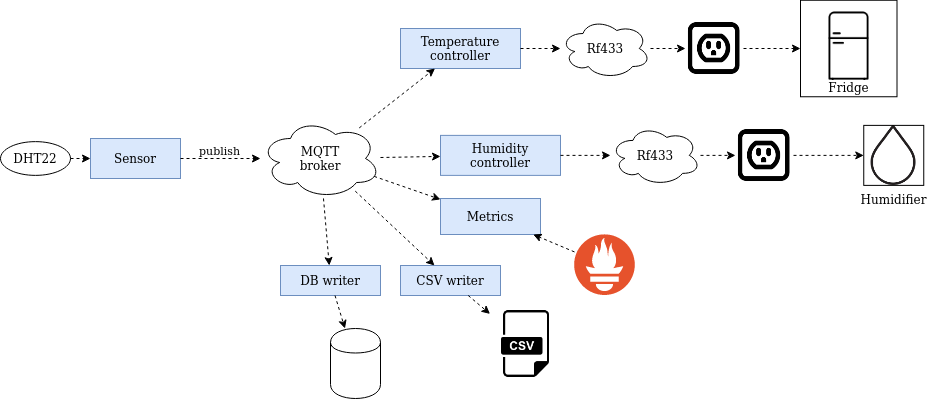

The diagram above was exported from draw.io. Its source (the exported page's mxGraphModel, read from the mxfile embedded in the PNG):
<mxGraphModel dx="868" dy="461" grid="1" gridSize="10" guides="1" tooltips="1" connect="1" arrows="1" fold="1" page="1" pageScale="1" pageWidth="850" pageHeight="1100" math="0" shadow="0">
  <root>
    <mxCell id="0" />
    <mxCell id="1" parent="0" />
    <mxCell id="Xt-LPJoPNVujvFXgiu5g-1" value="&lt;div&gt;MQTT &lt;br&gt;&lt;/div&gt;&lt;div&gt;broker&lt;/div&gt;" style="ellipse;shape=cloud;whiteSpace=wrap;html=1;" parent="1" vertex="1">
      <mxGeometry x="340" y="150" width="120" height="80" as="geometry" />
    </mxCell>
    <mxCell id="Xt-LPJoPNVujvFXgiu5g-2" value="Sensor" style="rounded=0;whiteSpace=wrap;html=1;fillColor=#dae8fc;strokeColor=#6c8ebf;" parent="1" vertex="1">
      <mxGeometry x="170" y="170" width="90" height="40" as="geometry" />
    </mxCell>
    <mxCell id="Xt-LPJoPNVujvFXgiu5g-3" value="publish" style="endArrow=classic;html=1;dashed=1;spacingTop=-17;spacingLeft=-2;" parent="1" source="Xt-LPJoPNVujvFXgiu5g-2" target="Xt-LPJoPNVujvFXgiu5g-1" edge="1">
      <mxGeometry width="50" height="50" relative="1" as="geometry">
        <mxPoint x="400" y="310" as="sourcePoint" />
        <mxPoint x="450" y="260" as="targetPoint" />
      </mxGeometry>
    </mxCell>
    <mxCell id="Xt-LPJoPNVujvFXgiu5g-5" value="DHT22" style="ellipse;whiteSpace=wrap;html=1;" parent="1" vertex="1">
      <mxGeometry x="80" y="173.13" width="70" height="33.75" as="geometry" />
    </mxCell>
    <mxCell id="Xt-LPJoPNVujvFXgiu5g-6" value="" style="endArrow=classic;html=1;dashed=1;" parent="1" source="Xt-LPJoPNVujvFXgiu5g-5" target="Xt-LPJoPNVujvFXgiu5g-2" edge="1">
      <mxGeometry width="50" height="50" relative="1" as="geometry">
        <mxPoint x="160" y="300" as="sourcePoint" />
        <mxPoint x="210" y="250" as="targetPoint" />
      </mxGeometry>
    </mxCell>
    <mxCell id="Xt-LPJoPNVujvFXgiu5g-7" value="Temperature controller" style="rounded=0;whiteSpace=wrap;html=1;fillColor=#dae8fc;strokeColor=#6c8ebf;" parent="1" vertex="1">
      <mxGeometry x="480" y="60" width="120" height="40" as="geometry" />
    </mxCell>
    <mxCell id="Xt-LPJoPNVujvFXgiu5g-12" value="" style="endArrow=classic;html=1;dashed=1;" parent="1" source="Xt-LPJoPNVujvFXgiu5g-1" target="Xt-LPJoPNVujvFXgiu5g-7" edge="1">
      <mxGeometry width="50" height="50" relative="1" as="geometry">
        <mxPoint x="320" y="290" as="sourcePoint" />
        <mxPoint x="370" y="240" as="targetPoint" />
      </mxGeometry>
    </mxCell>
    <mxCell id="Xt-LPJoPNVujvFXgiu5g-13" value="Humidity controller" style="rounded=0;whiteSpace=wrap;html=1;fillColor=#dae8fc;strokeColor=#6c8ebf;" parent="1" vertex="1">
      <mxGeometry x="520" y="166.88" width="120" height="40" as="geometry" />
    </mxCell>
    <mxCell id="Xt-LPJoPNVujvFXgiu5g-14" value="" style="endArrow=classic;html=1;dashed=1;" parent="1" source="Xt-LPJoPNVujvFXgiu5g-1" target="Xt-LPJoPNVujvFXgiu5g-13" edge="1">
      <mxGeometry width="50" height="50" relative="1" as="geometry">
        <mxPoint x="380" y="300" as="sourcePoint" />
        <mxPoint x="430" y="250" as="targetPoint" />
      </mxGeometry>
    </mxCell>
    <mxCell id="Xt-LPJoPNVujvFXgiu5g-15" value="Metrics" style="rounded=0;whiteSpace=wrap;html=1;fillColor=#dae8fc;strokeColor=#6c8ebf;" parent="1" vertex="1">
      <mxGeometry x="520" y="230" width="100" height="36" as="geometry" />
    </mxCell>
    <mxCell id="Xt-LPJoPNVujvFXgiu5g-16" value="" style="endArrow=classic;html=1;dashed=1;" parent="1" source="Xt-LPJoPNVujvFXgiu5g-1" target="Xt-LPJoPNVujvFXgiu5g-15" edge="1">
      <mxGeometry width="50" height="50" relative="1" as="geometry">
        <mxPoint x="469.9862292320988" y="199.14305386811293" as="sourcePoint" />
        <mxPoint x="550" y="197.81600000000003" as="targetPoint" />
      </mxGeometry>
    </mxCell>
    <mxCell id="Xt-LPJoPNVujvFXgiu5g-17" value="CSV writer" style="rounded=0;whiteSpace=wrap;html=1;fillColor=#dae8fc;strokeColor=#6c8ebf;" parent="1" vertex="1">
      <mxGeometry x="480" y="297" width="100" height="30" as="geometry" />
    </mxCell>
    <mxCell id="Xt-LPJoPNVujvFXgiu5g-18" value="" style="endArrow=classic;html=1;dashed=1;" parent="1" source="Xt-LPJoPNVujvFXgiu5g-1" target="Xt-LPJoPNVujvFXgiu5g-17" edge="1">
      <mxGeometry width="50" height="50" relative="1" as="geometry">
        <mxPoint x="464.71529031050636" y="216.4145870931519" as="sourcePoint" />
        <mxPoint x="550" y="242" as="targetPoint" />
      </mxGeometry>
    </mxCell>
    <mxCell id="Xt-LPJoPNVujvFXgiu5g-20" value="" style="endArrow=classic;html=1;dashed=1;" parent="1" source="Xt-LPJoPNVujvFXgiu5g-7" target="Xt-LPJoPNVujvFXgiu5g-21" edge="1">
      <mxGeometry width="50" height="50" relative="1" as="geometry">
        <mxPoint x="710" y="150" as="sourcePoint" />
        <mxPoint x="630" y="80" as="targetPoint" />
      </mxGeometry>
    </mxCell>
    <mxCell id="Xt-LPJoPNVujvFXgiu5g-21" value="Rf433" style="ellipse;shape=cloud;whiteSpace=wrap;html=1;" parent="1" vertex="1">
      <mxGeometry x="640" y="50" width="90" height="60" as="geometry" />
    </mxCell>
    <mxCell id="Xt-LPJoPNVujvFXgiu5g-22" value="" style="shape=image;html=1;verticalAlign=top;verticalLabelPosition=bottom;labelBackgroundColor=#ffffff;imageAspect=0;aspect=fixed;image=https://cdn2.iconfinder.com/data/icons/donkey/800/19-128.png" parent="1" vertex="1">
      <mxGeometry x="765" y="51" width="58" height="58" as="geometry" />
    </mxCell>
    <mxCell id="Xt-LPJoPNVujvFXgiu5g-23" value="" style="endArrow=classic;html=1;dashed=1;" parent="1" source="Xt-LPJoPNVujvFXgiu5g-21" target="Xt-LPJoPNVujvFXgiu5g-22" edge="1">
      <mxGeometry width="50" height="50" relative="1" as="geometry">
        <mxPoint x="695" y="270" as="sourcePoint" />
        <mxPoint x="745" y="220" as="targetPoint" />
      </mxGeometry>
    </mxCell>
    <mxCell id="Xt-LPJoPNVujvFXgiu5g-24" value="" style="endArrow=classic;html=1;dashed=1;" parent="1" source="Xt-LPJoPNVujvFXgiu5g-22" target="Xt-LPJoPNVujvFXgiu5g-25" edge="1">
      <mxGeometry width="50" height="50" relative="1" as="geometry">
        <mxPoint x="945" y="250" as="sourcePoint" />
        <mxPoint x="875" y="80" as="targetPoint" />
      </mxGeometry>
    </mxCell>
    <mxCell id="Xt-LPJoPNVujvFXgiu5g-25" value="Fridge" style="shape=image;html=1;verticalAlign=top;verticalLabelPosition=bottom;labelBackgroundColor=#ffffff;imageAspect=0;aspect=fixed;image=https://cdn4.iconfinder.com/data/icons/hotel-service-5/300/fridge-128.png;spacingTop=-23;imageBorder=#000000;perimeterSpacing=0;imageBackground=none;labelBorderColor=none;" parent="1" vertex="1">
      <mxGeometry x="880" y="31.75" width="96.5" height="96.5" as="geometry" />
    </mxCell>
    <mxCell id="Xt-LPJoPNVujvFXgiu5g-26" value="" style="endArrow=classic;html=1;dashed=1;" parent="1" source="Xt-LPJoPNVujvFXgiu5g-13" target="Xt-LPJoPNVujvFXgiu5g-27" edge="1">
      <mxGeometry width="50" height="50" relative="1" as="geometry">
        <mxPoint x="660" y="190" as="sourcePoint" />
        <mxPoint x="700" y="175" as="targetPoint" />
      </mxGeometry>
    </mxCell>
    <mxCell id="Xt-LPJoPNVujvFXgiu5g-27" value="Rf433" style="ellipse;shape=cloud;whiteSpace=wrap;html=1;" parent="1" vertex="1">
      <mxGeometry x="690" y="156.88" width="90" height="60" as="geometry" />
    </mxCell>
    <mxCell id="Xt-LPJoPNVujvFXgiu5g-28" value="" style="shape=image;html=1;verticalAlign=top;verticalLabelPosition=bottom;labelBackgroundColor=#ffffff;imageAspect=0;aspect=fixed;image=https://cdn2.iconfinder.com/data/icons/donkey/800/19-128.png" parent="1" vertex="1">
      <mxGeometry x="815" y="157.88" width="58" height="58" as="geometry" />
    </mxCell>
    <mxCell id="Xt-LPJoPNVujvFXgiu5g-29" value="" style="endArrow=classic;html=1;dashed=1;" parent="1" source="Xt-LPJoPNVujvFXgiu5g-27" target="Xt-LPJoPNVujvFXgiu5g-28" edge="1">
      <mxGeometry width="50" height="50" relative="1" as="geometry">
        <mxPoint x="725" y="291.88" as="sourcePoint" />
        <mxPoint x="775" y="241.88" as="targetPoint" />
      </mxGeometry>
    </mxCell>
    <mxCell id="Xt-LPJoPNVujvFXgiu5g-30" value="Humidifier" style="shape=image;html=1;verticalAlign=top;verticalLabelPosition=bottom;labelBackgroundColor=#ffffff;imageAspect=0;aspect=fixed;image=https://cdn1.iconfinder.com/data/icons/random-crafticons/48/misc-_water_drop_-128.png;imageBorder=#000000;perimeterSpacing=0;" parent="1" vertex="1">
      <mxGeometry x="943.25" y="156.88" width="60" height="60" as="geometry" />
    </mxCell>
    <mxCell id="Xt-LPJoPNVujvFXgiu5g-31" value="" style="endArrow=classic;html=1;dashed=1;" parent="1" source="Xt-LPJoPNVujvFXgiu5g-28" target="Xt-LPJoPNVujvFXgiu5g-30" edge="1">
      <mxGeometry width="50" height="50" relative="1" as="geometry">
        <mxPoint x="815" y="281.88" as="sourcePoint" />
        <mxPoint x="865" y="231.88" as="targetPoint" />
      </mxGeometry>
    </mxCell>
    <mxCell id="Xt-LPJoPNVujvFXgiu5g-33" value="" style="shape=image;html=1;verticalLabelPosition=bottom;labelBackgroundColor=#ffffff;verticalAlign=top;imageAspect=1;aspect=fixed;image=https://upload.wikimedia.org/wikipedia/commons/3/38/Prometheus_software_logo.svg;" parent="1" vertex="1">
      <mxGeometry x="654" y="266" width="62" height="61" as="geometry" />
    </mxCell>
    <mxCell id="Xt-LPJoPNVujvFXgiu5g-34" value="" style="endArrow=classic;html=1;dashed=1;" parent="1" source="Xt-LPJoPNVujvFXgiu5g-33" target="Xt-LPJoPNVujvFXgiu5g-15" edge="1">
      <mxGeometry width="50" height="50" relative="1" as="geometry">
        <mxPoint x="620" y="270" as="sourcePoint" />
        <mxPoint x="670" y="220" as="targetPoint" />
      </mxGeometry>
    </mxCell>
    <mxCell id="Xt-LPJoPNVujvFXgiu5g-35" value="" style="shape=image;html=1;verticalAlign=top;verticalLabelPosition=bottom;labelBackgroundColor=#ffffff;imageAspect=0;aspect=fixed;image=https://cdn3.iconfinder.com/data/icons/dompicon-glyph-file-format-2/256/file-csv-format-type-128.png" parent="1" vertex="1">
      <mxGeometry x="569.5" y="340" width="70.5" height="70.5" as="geometry" />
    </mxCell>
    <mxCell id="Xt-LPJoPNVujvFXgiu5g-36" value="" style="endArrow=classic;html=1;dashed=1;" parent="1" source="Xt-LPJoPNVujvFXgiu5g-17" target="Xt-LPJoPNVujvFXgiu5g-35" edge="1">
      <mxGeometry width="50" height="50" relative="1" as="geometry">
        <mxPoint x="380.0047190263283" y="319.99889091916936" as="sourcePoint" />
        <mxPoint x="429.32333333333327" y="412.29" as="targetPoint" />
      </mxGeometry>
    </mxCell>
    <mxCell id="Xt-LPJoPNVujvFXgiu5g-37" value="DB writer" style="rounded=0;whiteSpace=wrap;html=1;fillColor=#dae8fc;strokeColor=#6c8ebf;" parent="1" vertex="1">
      <mxGeometry x="360" y="297" width="100" height="30" as="geometry" />
    </mxCell>
    <mxCell id="Xt-LPJoPNVujvFXgiu5g-38" value="" style="endArrow=classic;html=1;dashed=1;" parent="1" source="Xt-LPJoPNVujvFXgiu5g-1" target="Xt-LPJoPNVujvFXgiu5g-37" edge="1">
      <mxGeometry width="50" height="50" relative="1" as="geometry">
        <mxPoint x="444.7444328898314" y="232.61100280010487" as="sourcePoint" />
        <mxPoint x="524.016393442623" y="307" as="targetPoint" />
      </mxGeometry>
    </mxCell>
    <mxCell id="Xt-LPJoPNVujvFXgiu5g-39" value="" style="shape=cylinder;whiteSpace=wrap;html=1;boundedLbl=1;backgroundOutline=1;" parent="1" vertex="1">
      <mxGeometry x="410" y="360" width="50" height="70" as="geometry" />
    </mxCell>
    <mxCell id="Xt-LPJoPNVujvFXgiu5g-40" value="" style="endArrow=classic;html=1;dashed=1;" parent="1" source="Xt-LPJoPNVujvFXgiu5g-37" target="Xt-LPJoPNVujvFXgiu5g-39" edge="1">
      <mxGeometry width="50" height="50" relative="1" as="geometry">
        <mxPoint x="412.98694605137825" y="239.95040343718574" as="sourcePoint" />
        <mxPoint x="500" y="380" as="targetPoint" />
      </mxGeometry>
    </mxCell>
  </root>
</mxGraphModel>